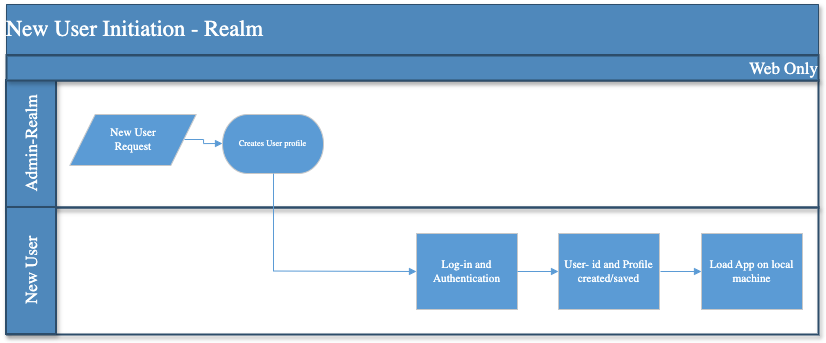

The diagram above was exported from draw.io. Its source (the exported page's mxGraphModel, read from the mxfile embedded in the PNG):
<mxGraphModel dx="1546" dy="764" grid="1" gridSize="10" guides="1" tooltips="1" connect="1" arrows="1" fold="1" page="1" pageScale="1" pageWidth="1169" pageHeight="827" math="0" shadow="0">
  <root>
    <mxCell id="0" />
    <mxCell id="1" parent="0" />
    <UserObject label="" tags="Background" id="2">
      <mxCell style="vsdxID=4;fillColor=none;gradientColor=none;strokeColor=none;shadow=1;points=[[0.06,1,0],[0.12,1,0],[0.19,1,0],[0.25,1,0],[0.31,1,0],[0.37,1,0],[0.44,1,0],[0.5,1,0],[0.56,1,0],[0.62,1,0],[0.69,1,0],[0.75,1,0],[0.81,1,0],[0.87,1,0],[0.94,1,0],[0.06,0,0],[0.12,0,0],[0.19,0,0],[0.25,0,0],[0.31,0,0],[0.37,0,0],[0.44,0,0],[0.5,0,0],[0.56,0,0],[0.62,0,0],[0.69,0,0],[0.75,0,0],[0.81,0,0],[0.87,0,0],[0.94,0,0]];labelBackgroundColor=none;rounded=0;html=1;whiteSpace=wrap;" parent="1" vertex="1">
        <mxGeometry x="25" y="25" width="812" height="330" as="geometry" />
      </mxCell>
    </UserObject>
    <mxCell id="3" style="vsdxID=5;fillColor=#4f88bb;gradientColor=none;fillOpacity=0;shape=stencil(nZBLDoAgDERP0z3SIyjew0SURgSD+Lu9kMZoXLhwN9O+tukAlrNpJg1SzDH4QW/URgNYgZTkjA4UkwJUgGXng+6DX1zLfmoymdXo17xh5zmRJ6Q42BWCfc2oJfdAr+Yv+AP9Cb7OJ3H/2JG1HNGz/84klThPVCc=);strokeColor=#2d4d6a;shadow=1;points=[[0.06,1,0],[0.13,1,0],[0.19,1,0],[0.25,1,0],[0.31,1,0],[0.38,1,0],[0.44,1,0],[0.5,1,0],[0.56,1,0],[0.63,1,0],[0.69,1,0],[0.75,1,0],[0.81,1,0],[0.88,1,0],[0.94,1,0],[0.06,0,0],[0.13,0,0],[0.19,0,0],[0.25,0,0],[0.31,0,0],[0.38,0,0],[0.44,0,0],[0.5,0,0],[0.56,0,0],[0.63,0,0],[0.69,0,0],[0.75,0,0],[0.81,0,0],[0.88,0,0],[0.94,0,0]];labelBackgroundColor=none;rounded=0;html=1;whiteSpace=wrap;" parent="2" vertex="1">
      <mxGeometry width="812" height="330" as="geometry" />
    </mxCell>
    <mxCell id="4" value="&lt;div style=&quot;font-size: 1px&quot;&gt;&lt;font style=&quot;font-size:22.58px;font-family:Calibri;color:#feffff;direction:ltr;letter-spacing:0px;line-height:120%;opacity:1&quot;&gt;New User Initiation - Realm&lt;br/&gt;&lt;/font&gt;&lt;/div&gt;" style="verticalAlign=middle;align=left;overflow=width;vsdxID=6;fillColor=#4f88bb;gradientColor=none;shape=stencil(nZBLDoAgDERP0z3SIyjew0SURgSD+Lu9kMZoXLhwN9O+tukAlrNpJg1SzDH4QW/URgNYgZTkjA4UkwJUgGXng+6DX1zLfmoymdXo17xh5zmRJ6Q42BWCfc2oJfdAr+Yv+AP9Cb7OJ3H/2JG1HNGz/84klThPVCc=);strokeColor=#2d4d6a;shadow=1;points=[[0.06,1,0],[0.13,1,0],[0.19,1,0],[0.25,1,0],[0.31,1,0],[0.38,1,0],[0.44,1,0],[0.5,1,0],[0.56,1,0],[0.63,1,0],[0.69,1,0],[0.75,1,0],[0.81,1,0],[0.88,1,0],[0.94,1,0],[0.06,0,0],[0.13,0,0],[0.19,0,0],[0.25,0,0],[0.31,0,0],[0.38,0,0],[0.44,0,0],[0.5,0,0],[0.56,0,0],[0.63,0,0],[0.69,0,0],[0.75,0,0],[0.81,0,0],[0.88,0,0],[0.94,0,0]];labelBackgroundColor=none;rounded=0;html=1;whiteSpace=wrap;" parent="2" vertex="1">
      <mxGeometry width="812" height="50" as="geometry" />
    </mxCell>
    <UserObject label="" tags="Background" id="5">
      <mxCell style="vsdxID=7;fillColor=#44749f;gradientColor=none;fillOpacity=0;shape=stencil(nZBLDoAgDERP0z3SIyjew0SURgSD+Lu9kMZoXLhwN9N5bdMClrNpJg1SzDH4QW/URgNYgZTkjA4UkwJUgGXng+6DX1zLfmoymdXo1zxh5z6RO6Q42BWCfc2oJfdAr/AX/IH+BF/rk7hv7MjaZ/L+RirxJ1Gd);strokeColor=#2d4d6a;strokeWidth=2;shadow=1;points=[];labelBackgroundColor=none;rounded=0;html=1;whiteSpace=wrap;" parent="1" vertex="1">
        <mxGeometry x="25" y="101" width="812" height="254" as="geometry" />
      </mxCell>
    </UserObject>
    <UserObject label="" tags="Background" id="6">
      <mxCell style="vsdxID=1;fillColor=none;gradientColor=none;strokeColor=none;strokeWidth=2;shadow=1;points=[];labelBackgroundColor=none;rounded=0;html=1;whiteSpace=wrap;" parent="1" vertex="1">
        <mxGeometry x="25" y="101" width="812" height="127" as="geometry" />
      </mxCell>
    </UserObject>
    <mxCell id="7" style="vsdxID=2;fillColor=#4f88bb;gradientColor=none;fillOpacity=0;shape=stencil(nZBLDoAgDERP0z3SIyjew0SURgSD+Lu9kMZoXLhwN9O+tukAlrNpJg1SzDH4QW/URgNYgZTkjA4UkwJUgGXng+6DX1zLfmoymdXo17xh5zmRJ6Q42BWCfc2oJfdAr+Yv+AP9Cb7OJ3H/2JG1HNGz/84klThPVCc=);strokeColor=#2d4d6a;strokeWidth=2;shadow=1;points=[];labelBackgroundColor=none;rounded=0;html=1;whiteSpace=wrap;" parent="6" vertex="1">
      <mxGeometry width="812" height="127" as="geometry" />
    </mxCell>
    <mxCell id="8" value="&lt;div style=&quot;font-size: 1px&quot;&gt;&lt;font style=&quot;font-size:16.93px;font-family:Calibri;color:#feffff;direction:ltr;letter-spacing:0px;line-height:120%;opacity:1&quot;&gt;Admin-Realm&lt;br/&gt;&lt;/font&gt;&lt;/div&gt;" style="verticalAlign=middle;align=center;overflow=width;vsdxID=3;rotation=270;fillColor=#4f88bb;gradientColor=none;shape=stencil(nZBLDoAgDERP0z3SIyjew0SURgSD+Lu9kMZoXLhwN9O+tukAlrNpJg1SzDH4QW/URgNYgZTkjA4UkwJUgGXng+6DX1zLfmoymdXo17xh5zmRJ6Q42BWCfc2oJfdAr+Yv+AP9Cb7OJ3H/2JG1HNGz/84klThPVCc=);strokeColor=#2d4d6a;strokeWidth=2;shadow=1;points=[];labelBackgroundColor=none;rounded=0;html=1;whiteSpace=wrap;" parent="6" vertex="1">
      <mxGeometry x="-39" y="38" width="127" height="50" as="geometry" />
    </mxCell>
    <UserObject label="" tags="Background" id="9">
      <mxCell style="vsdxID=12;fillColor=none;gradientColor=none;strokeColor=none;strokeWidth=2;shadow=1;points=[];labelBackgroundColor=none;rounded=0;html=1;whiteSpace=wrap;" parent="1" vertex="1">
        <mxGeometry x="25" y="228" width="812" height="127" as="geometry" />
      </mxCell>
    </UserObject>
    <mxCell id="10" style="vsdxID=13;fillColor=#4f88bb;gradientColor=none;fillOpacity=0;shape=stencil(nZBLDoAgDERP0z3SIyjew0SURgSD+Lu9kMZoXLhwN9O+tukAlrNpJg1SzDH4QW/URgNYgZTkjA4UkwJUgGXng+6DX1zLfmoymdXo17xh5zmRJ6Q42BWCfc2oJfdAr+Yv+AP9Cb7OJ3H/2JG1HNGz/84klThPVCc=);strokeColor=#2d4d6a;strokeWidth=2;shadow=1;points=[];labelBackgroundColor=none;rounded=0;html=1;whiteSpace=wrap;" parent="9" vertex="1">
      <mxGeometry width="812" height="127" as="geometry" />
    </mxCell>
    <mxCell id="11" value="&lt;div style=&quot;font-size: 1px&quot;&gt;&lt;font style=&quot;font-size:16.93px;font-family:Calibri;color:#feffff;direction:ltr;letter-spacing:0px;line-height:120%;opacity:1&quot;&gt;New User&lt;br/&gt;&lt;/font&gt;&lt;/div&gt;" style="verticalAlign=middle;align=center;overflow=width;vsdxID=14;rotation=270;fillColor=#4f88bb;gradientColor=none;shape=stencil(nZBLDoAgDERP0z3SIyjew0SURgSD+Lu9kMZoXLhwN9O+tukAlrNpJg1SzDH4QW/URgNYgZTkjA4UkwJUgGXng+6DX1zLfmoymdXo17xh5zmRJ6Q42BWCfc2oJfdAr+Yv+AP9Cb7OJ3H/2JG1HNGz/84klThPVCc=);strokeColor=#2d4d6a;strokeWidth=2;shadow=1;points=[];labelBackgroundColor=none;rounded=0;html=1;whiteSpace=wrap;" parent="9" vertex="1">
      <mxGeometry x="-39" y="38" width="127" height="50" as="geometry" />
    </mxCell>
    <UserObject label="" tags="Background" id="12">
      <mxCell style="vsdxID=8;fillColor=#44749f;gradientColor=none;shape=stencil(nZBLDoAgDERP0z3SIyDew0QUooJB/N1eSGM0LFywm2lf23QAxarbRQFna/BuVIfpggasgXNjtfImRAUoAUXvvBq822xHfmkTmdTs9rThpDmWJji7yFWMfEPoZOwHfZpF8A9aCGbno3h/jCYPIJYoPJQ3);strokeColor=#2d4d6a;strokeWidth=2;shadow=1;points=[];labelBackgroundColor=none;rounded=0;html=1;whiteSpace=wrap;" parent="1" vertex="1">
        <mxGeometry x="76" y="76" width="762" height="279" as="geometry" />
      </mxCell>
    </UserObject>
    <UserObject label="" tags="Background" id="13">
      <mxCell style="vsdxID=9;fillColor=none;gradientColor=none;strokeColor=none;shadow=1;points=[];labelBackgroundColor=none;rounded=0;html=1;whiteSpace=wrap;" parent="1" vertex="1">
        <mxGeometry x="76" y="76" width="762" height="279" as="geometry" />
      </mxCell>
    </UserObject>
    <mxCell id="14" value="&lt;div style=&quot;font-size: 1px&quot;&gt;&lt;/div&gt;" style="verticalAlign=middle;align=center;overflow=width;vsdxID=10;fillColor=none;gradientColor=none;fillOpacity=0;strokeColor=none;strokeWidth=2;shadow=1;spacingTop=-1;spacingBottom=-1;spacingLeft=-1;spacingRight=-1;points=[];labelBackgroundColor=none;rounded=0;html=1;whiteSpace=wrap;" parent="13" vertex="1">
      <mxGeometry width="762" height="279" as="geometry" />
    </mxCell>
    <mxCell id="15" value="&lt;div style=&quot;font-size: 1px&quot;&gt;&lt;font style=&quot;font-size:16.93px;font-family:Calibri;color:#feffff;direction:ltr;letter-spacing:0px;line-height:120%;opacity:1&quot;&gt;Web Only&lt;br/&gt;&lt;/font&gt;&lt;/div&gt;" style="verticalAlign=middle;align=right;overflow=width;vsdxID=11;fillColor=#4f88bb;gradientColor=none;shape=stencil(nZBLDoAgDERP0z3SIyjew0SURgSD+Lu9kMZoXLhwN9O+tukAlrNpJg1SzDH4QW/URgNYgZTkjA4UkwJUgGXng+6DX1zLfmoymdXo17xh5zmRJ6Q42BWCfc2oJfdAr+Yv+AP9Cb7OJ3H/2JG1HNGz/84klThPVCc=);strokeColor=#2d4d6a;strokeWidth=2;shadow=1;spacingTop=-1;spacingBottom=-1;spacingLeft=-1;spacingRight=-1;points=[];labelBackgroundColor=none;rounded=0;html=1;whiteSpace=wrap;" parent="13" vertex="1">
      <mxGeometry x="-51" width="812" height="25" as="geometry" />
    </mxCell>
    <UserObject label="&lt;div style=&quot;font-size: 1px&quot;&gt;&lt;font style=&quot;font-size:8.47px;font-family:Calibri;color:#feffff;direction:ltr;letter-spacing:0px;line-height:120%;opacity:1&quot;&gt;Creates User profile&lt;br/&gt;&lt;/font&gt;&lt;/div&gt;" tags="Flowchart" id="16">
      <mxCell style="verticalAlign=middle;align=center;overflow=width;vsdxID=18;fillColor=#5b9bd5;gradientColor=none;shape=stencil(nVJbDsIgEDwNnyQIaTxArfcgum2JCM2Ctt5ecGusjW3Uv9md2cewMFWGVnfApAgR/Ql6c4wtUzsmpXEtoIkJMVUxVdYeoUF/cUeKO52VGZ39NXcYqE4WuUSKG4UbIR7xnrTWuIl2u6rVeEgczvriKC5Iu9DqSXI9mMDRRx2Nd2+c1dgAT0N4bXUzbkBU6AG6SXrFgvw09x8DC+/2swXxhYUEXuerjbV0/Sk/P3dK0VdR1R0=);strokeColor=#c8c8c8;spacingTop=-1;spacingBottom=-1;spacingLeft=-1;spacingRight=-1;points=[[0.5,1,0],[0.5,0,0],[0,0.5,0],[1,0.5,0]];labelBackgroundColor=none;rounded=0;html=1;whiteSpace=wrap;" parent="1" vertex="1">
        <mxGeometry x="241" y="135" width="101" height="59" as="geometry" />
      </mxCell>
    </UserObject>
    <UserObject label="" Function="Admin-Realm" tags="Flowchart" id="17">
      <mxCell style="vsdxID=21;fillColor=#5b9bd5;gradientColor=none;shape=stencil(UzV2Ls5ILEhVNTIoLinKz04tz0wpyVA1dlE1MsrMy0gtyiwBslSNXVWNndPyi1LTi/JL81Ig/IJEkEoQKze/DGRCBUSfrqGRnqkpSJuRQSVEyNDAAMx3g6jPycxDUm9hrmdCgnJDTOPxqSZFMWGXAxkIb6dl5uRAQg1ZHj2YgEKQIDZ2BQA=);strokeColor=#c8c8c8;spacingTop=-1;spacingBottom=-1;spacingLeft=-1;spacingRight=-1;points=[[1,0.5,0],[0.5,0.5,0],[0.5,0,0]];labelBackgroundColor=none;rounded=0;html=1;whiteSpace=wrap;" parent="1" vertex="1">
        <mxGeometry x="101" y="135" width="101" height="51" as="geometry" />
      </mxCell>
    </UserObject>
    <mxCell id="18" value="&lt;div style=&quot;font-size: 1px&quot;&gt;&lt;font style=&quot;font-size:11.29px;font-family:Calibri;color:#feffff;direction:ltr;letter-spacing:0px;line-height:120%;opacity:1&quot;&gt;New User Request&lt;br/&gt;&lt;/font&gt;&lt;/div&gt;" style="text;vsdxID=21;fillColor=none;gradientColor=none;strokeColor=none;spacingTop=-1;spacingBottom=-1;spacingLeft=-1;spacingRight=-1;points=[[1,0.5,0],[0.5,0.5,0],[0.5,0,0]];labelBackgroundColor=none;rounded=0;html=1;whiteSpace=wrap;verticalAlign=middle;align=center;overflow=width;;html=1;" parent="17" vertex="1">
      <mxGeometry x="16.93" y="-0.02" width="67.73" height="51.02" as="geometry" />
    </mxCell>
    <UserObject label="&lt;div style=&quot;font-size: 1px&quot;&gt;&lt;font style=&quot;font-size:11.29px;font-family:Calibri;color:#feffff;direction:ltr;letter-spacing:0px;line-height:120%;opacity:1&quot;&gt;Log-in and Authentication&lt;br/&gt;&lt;/font&gt;&lt;/div&gt;" Function="New User" tags="Flowchart" id="19">
      <mxCell style="verticalAlign=middle;align=center;overflow=width;vsdxID=25;fillColor=#5b9bd5;gradientColor=none;shape=stencil(nZBLDoAgDERP0z3SIyjew0SURgSD+Lu9kMZoXLhwN9O+tukAlrNpJg1SzDH4QW/URgNYgZTkjA4UkwJUgGXng+6DX1zLfmoymdXo17xh5zmRJ6Q42BWCfc2oJfdAr+Yv+AP9Cb7OJ3H/2JG1HNGz/84klThPVCc=);strokeColor=#c8c8c8;spacingTop=-1;spacingBottom=-1;spacingLeft=-1;spacingRight=-1;points=[[0,0.5,0],[1,0.5,0],[0.5,1,0],[0.5,0,0]];labelBackgroundColor=none;rounded=0;html=1;whiteSpace=wrap;" parent="1" vertex="1">
        <mxGeometry x="435" y="254" width="101" height="76" as="geometry" />
      </mxCell>
    </UserObject>
    <UserObject label="&lt;div style=&quot;font-size: 1px&quot;&gt;&lt;font style=&quot;font-size:11.29px;font-family:Calibri;color:#feffff;direction:ltr;letter-spacing:0px;line-height:120%;opacity:1&quot;&gt;User- id and Profile  created/saved&lt;br/&gt;&lt;/font&gt;&lt;/div&gt;" Function="New User" tags="Flowchart" id="20">
      <mxCell style="verticalAlign=middle;align=center;overflow=width;vsdxID=26;fillColor=#5b9bd5;gradientColor=none;shape=stencil(nZBLDoAgDERP0z3SIyjew0SURgSD+Lu9kMZoXLhwN9O+tukAlrNpJg1SzDH4QW/URgNYgZTkjA4UkwJUgGXng+6DX1zLfmoymdXo17xh5zmRJ6Q42BWCfc2oJfdAr+Yv+AP9Cb7OJ3H/2JG1HNGz/84klThPVCc=);strokeColor=#c8c8c8;spacingTop=-1;spacingBottom=-1;spacingLeft=-1;spacingRight=-1;points=[[0,0.5,0],[1,0.5,0],[0.5,1,0],[0.5,0,0]];labelBackgroundColor=none;rounded=0;html=1;whiteSpace=wrap;" parent="1" vertex="1">
        <mxGeometry x="577" y="254" width="101" height="76" as="geometry" />
      </mxCell>
    </UserObject>
    <UserObject label="&lt;div style=&quot;font-size: 1px&quot;&gt;&lt;font style=&quot;font-size:11.29px;font-family:Calibri;color:#feffff;direction:ltr;letter-spacing:0px;line-height:120%;opacity:1&quot;&gt;Load App on local machine&lt;br/&gt;&lt;/font&gt;&lt;/div&gt;" Function="New User" tags="Flowchart" id="21">
      <mxCell style="verticalAlign=middle;align=center;overflow=width;vsdxID=55;fillColor=#5b9bd5;gradientColor=none;shape=stencil(nZBLDoAgDERP0z3SIyjew0SURgSD+Lu9kMZoXLhwN9O+tukAlrNpJg1SzDH4QW/URgNYgZTkjA4UkwJUgGXng+6DX1zLfmoymdXo17xh5zmRJ6Q42BWCfc2oJfdAr+Yv+AP9Cb7OJ3H/2JG1HNGz/84klThPVCc=);strokeColor=#c8c8c8;spacingTop=-1;spacingBottom=-1;spacingLeft=-1;spacingRight=-1;points=[[0,0.5,0],[1,0.5,0],[0.5,1,0],[0.5,0,0]];labelBackgroundColor=none;rounded=0;html=1;whiteSpace=wrap;" parent="1" vertex="1">
        <mxGeometry x="720" y="254" width="101" height="76" as="geometry" />
      </mxCell>
    </UserObject>
    <UserObject label="" tags="Connector" id="22">
      <mxCell style="vsdxID=56;edgeStyle=none;startArrow=none;endArrow=block;startSize=5;endSize=5;strokeColor=#5b9bd5;spacingTop=0;spacingBottom=0;spacingLeft=0;spacingRight=0;verticalAlign=middle;html=1;labelBackgroundColor=#ffffff;rounded=0;exitX=1.00990099009901;exitY=0.5;exitDx=0;exitDy=0;exitPerimeter=0;entryX=0;entryY=0.5;entryDx=0;entryDy=0;entryPerimeter=0;" parent="1" source="20" target="21" edge="1">
        <mxGeometry relative="1" as="geometry">
          <mxPoint as="offset" />
          <Array as="points" />
        </mxGeometry>
      </mxCell>
    </UserObject>
    <UserObject label="" tags="Connector" id="23">
      <mxCell style="vsdxID=29;edgeStyle=none;startArrow=none;endArrow=block;startSize=5;endSize=5;strokeColor=#5b9bd5;spacingTop=0;spacingBottom=0;spacingLeft=0;spacingRight=0;verticalAlign=middle;html=1;labelBackgroundColor=#ffffff;rounded=0;exitX=1;exitY=0.5;exitDx=0;exitDy=0;exitPerimeter=0;entryX=0;entryY=0.5;entryDx=0;entryDy=0;entryPerimeter=0;" parent="1" source="19" target="20" edge="1">
        <mxGeometry relative="1" as="geometry">
          <mxPoint as="offset" />
          <Array as="points" />
        </mxGeometry>
      </mxCell>
    </UserObject>
    <UserObject label="" tags="Connector" id="24">
      <mxCell style="vsdxID=28;edgeStyle=none;startArrow=none;endArrow=block;startSize=5;endSize=5;strokeColor=#5b9bd5;spacingTop=0;spacingBottom=0;spacingLeft=0;spacingRight=0;verticalAlign=middle;html=1;labelBackgroundColor=#ffffff;rounded=0;exitX=0.504950495049505;exitY=1;exitDx=0;exitDy=0;exitPerimeter=0;entryX=0;entryY=0.5;entryDx=0;entryDy=0;entryPerimeter=0;" parent="1" source="16" target="19" edge="1">
        <mxGeometry relative="1" as="geometry">
          <mxPoint as="offset" />
          <Array as="points">
            <mxPoint x="292" y="291.52" />
          </Array>
        </mxGeometry>
      </mxCell>
    </UserObject>
    <UserObject label="" tags="Connector" id="25">
      <mxCell style="vsdxID=27;edgeStyle=none;startArrow=none;endArrow=block;startSize=5;endSize=5;strokeColor=#5b9bd5;spacingTop=0;spacingBottom=0;spacingLeft=0;spacingRight=0;verticalAlign=middle;html=1;labelBackgroundColor=#ffffff;rounded=0;exitX=1.00990099009901;exitY=0.49019607843137253;exitDx=0;exitDy=0;exitPerimeter=0;entryX=0;entryY=0.4915254237288136;entryDx=0;entryDy=0;entryPerimeter=0;" parent="1" source="17" target="16" edge="1">
        <mxGeometry relative="1" as="geometry">
          <mxPoint as="offset" />
          <Array as="points">
            <mxPoint x="222.05" y="160" />
            <mxPoint x="222.05" y="164.08" />
          </Array>
        </mxGeometry>
      </mxCell>
    </UserObject>
  </root>
</mxGraphModel>